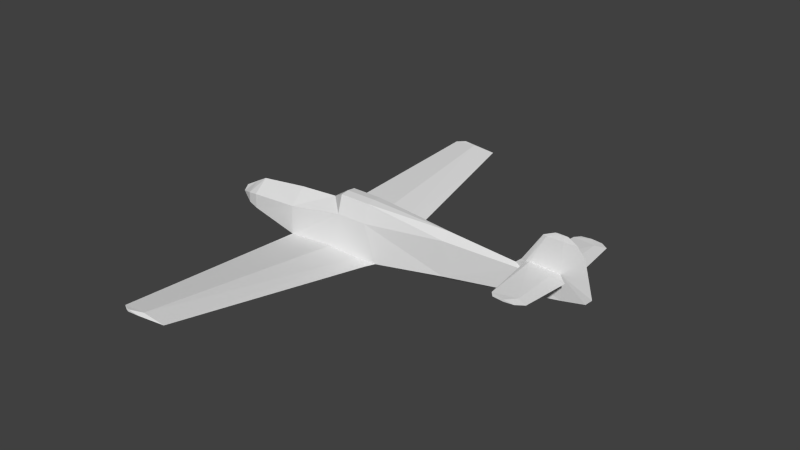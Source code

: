 # Source: bf109_l.blend  (saved by Blender 2.69.0; exported with 4.5.12 LTS)
import bpy
from mathutils import Matrix  # noqa: F401  (used for matrix-valued properties, if any)

bpy.ops.wm.read_factory_settings(use_empty=True)
scene = bpy.context.scene
scene.name = 'Scene'

# ---- collections
col_collection_1 = bpy.data.collections.new('Collection 1'); scene.collection.children.link(col_collection_1)

# ---- materials (node trees are filled in below, after node groups)
mat_material_texture = bpy.data.materials.new('Material Texture')
mat_material_texture.alpha_threshold = 0.0
mat_material_texture.use_transparent_shadow = False
mat_material_texture.roughness = 0.5
mat_material_texture.line_color = (0.0, 0.0, 0.0, 1.0)

# ---- material node trees

# ---- world
world_world = bpy.data.worlds.new('World'); scene.world = world_world
world_world.color = (0.05088, 0.05088, 0.05088)
world_world.use_sun_shadow = False
world_world.sun_shadow_jitter_overblur = 0.0
world_world.cycles.sampling_method = 'NONE'
world_world.cycles.sample_map_resolution = 256

# ---- meshes
me_cylinder = bpy.data.meshes.new('Cylinder')
me_cylinder.from_pydata([(0.69, -0.3, 0.44), (0.34, -4.084e-09, 0.62), (1.37, -0.3, 0.44), (0.69, -0.1825, 0.8277), (1.37, -0.1825, 0.8277), (0.69, 0.3, 0.44), (1.37, 0.3, 0.44), (1.37, 0.1825, 0.8277), (0.69, 0.1825, 0.8277), (0.69, -4.084e-09, 0.85), (-2.24, 0.1056, 4.562e-08), (-1.91, 0.2679, -0.111), (-2.24, 1.229e-09, -0.1056), (-1.91, 1.346e-08, -0.29), (-2.24, -0.1056, 3.304e-08), (-1.91, -0.2679, -0.111), (-1.91, -0.2679, 0.111), (-2.24, 7.103e-09, 0.1056), (-1.91, -2.676e-09, 0.29), (-1.91, 0.2679, 0.111), (5.67, 0.0, 0.22), (5.67, -0.05193, 0.77), (4.909, -0.0664, 0.5997), (1.7, -0.361, -0.3118), (-0.6002, 0.0, -0.46), (-0.5561, -0.3713, -0.3861), (0.515, -0.38, -0.2939), (1.241, -0.3715, -0.331), (-1.67, 1.546e-08, -0.42), (-1.67, -0.3141, -0.1607), (-1.67, -0.3141, 0.1607), (-1.67, -3.458e-09, 0.42), (-0.55, -0.3511, 0.2452), (-0.55, -4.084e-09, 0.56), (3.23, 1.306e-08, -0.25), (3.23, -0.198, -0.1006), (3.23, -0.1867, 0.6397), (4.909, 0.0664, 0.5997), (5.67, 0.05193, 0.77), (4.71, -4.849e-10, 0.66), (1.7, 0.361, -0.3118), (-0.5561, 0.3713, -0.3861), (0.515, 0.38, -0.2939), (1.241, 0.3715, -0.331), (-1.67, 0.3141, -0.1607), (-1.67, 0.3141, 0.1607), (-0.55, 0.3511, 0.2452), (1.7, 1.63e-08, -0.44), (3.23, 0.198, -0.1006), (3.23, 0.1867, 0.6397), (3.23, -2.519e-09, 0.77), (1.37, -3.928e-09, 0.85), (5.039, 0.06064, 0.7387), (4.947, 0.05284, 0.77), (5.04, 0.05856, 0.801), (6.18, 0.0, 0.33), (6.3, 0.0, 0.46), (6.103, 0.0, 1.19), (4.834, 0.0008759, 0.77), (5.247, 0.0, 1.39), (5.334, 0.02918, 1.39), (5.937, 0.0, 1.39), (5.67, 0.024, 1.39), (5.742, 0.0, 1.5), (5.482, 0.0, 1.5), (5.515, 0.011, 1.5), (5.67, 0.006752, 1.5), (5.039, -0.06064, 0.7387), (4.947, -0.05284, 0.77), (5.04, -0.05856, 0.801), (4.834, -0.0008759, 0.77), (5.334, -0.02918, 1.39), (5.67, -0.024, 1.39), (5.515, -0.011, 1.5), (5.67, -0.006752, 1.5), (-0.0511, 4.915, 0.1117), (-0.09034, 4.915, 0.08874), (-0.0511, 4.915, 0.06582), (0.2197, 4.915, 0.08874), (0.6, 0.5326, -0.4558), (1.552, 0.5191, -0.3544), (-0.2534, 4.825, 0.07933), (0.2661, 4.825, 0.03283), (0.7966, 4.825, 0.07933), (0.2661, 4.825, 0.1258), (-0.0511, -4.915, 0.1117), (-0.09034, -4.915, 0.08874), (-0.0511, -4.915, 0.06582), (0.2197, -4.915, 0.08874), (0.6, -0.5326, -0.4558), (1.552, -0.5191, -0.3544), (0.6, 0.0, -0.4725), (-0.2534, -4.825, 0.07933), (0.2661, -4.825, 0.03283), (0.7966, -4.825, 0.07933), (0.2661, -4.825, 0.1258), (5.906, 0.28, 0.77), (5.59, 0.28, 0.741), (5.798, 1.29, 0.77), (5.59, 1.211, 0.7499), (5.108, 1.29, 0.77), (5.64, 1.4, 0.77), (5.2, 1.4, 0.77), (5.417, 1.4, 0.7505), (5.417, 1.4, 0.7895), (5.59, 0.28, 0.799), (5.59, 1.211, 0.7901), (5.906, -0.28, 0.77), (5.59, -0.28, 0.741), (5.798, -1.29, 0.77), (5.59, -1.211, 0.7499), (5.108, -1.29, 0.77), (5.64, -1.4, 0.77), (5.2, -1.4, 0.77), (5.417, -1.4, 0.7505), (5.417, -1.4, 0.7895), (5.59, -0.28, 0.799), (5.59, -1.211, 0.7901)], [], [(11, 19, 45, 44), (48, 37, 20), (10, 12, 14, 17), (13, 28, 29, 15), (22, 39, 50), (23, 47, 34), (23, 35, 2), (34, 35, 23), (89, 25, 91), (35, 20, 22), (49, 37, 48), (33, 32, 1), (37, 50, 39), (20, 38, 55), (31, 32, 33), (0, 25, 26), (52, 37, 53), (60, 65, 66), (66, 63, 61), (60, 66, 62), (53, 58, 59), (62, 66, 61), (54, 53, 60), (60, 53, 59), (69, 71, 68), (78, 77, 76, 75), (25, 89, 92), (94, 88, 93), (77, 78, 82), (88, 85, 86, 87), (93, 89, 94), (13, 11, 44, 28), (96, 99, 98), (96, 97, 99), (112, 115, 113, 114), (111, 115, 117), (111, 113, 115), (107, 109, 110), (107, 110, 108), (117, 112, 109), (110, 112, 114), (49, 7, 50), (32, 25, 0), (47, 89, 91), (42, 5, 43), (46, 45, 31), (7, 49, 6), (109, 112, 110), (114, 113, 111), (23, 90, 47), (37, 39, 53), (69, 111, 117), (15, 29, 30, 16), (29, 25, 32), (38, 56, 55), (40, 34, 47), (22, 20, 21), (58, 53, 39), (54, 60, 38), (21, 55, 56), (37, 38, 20), (20, 55, 21), (22, 68, 39), (59, 64, 65), (74, 61, 63), (59, 73, 64), (68, 59, 70), (72, 61, 74), (71, 74, 73), (67, 68, 22), (54, 38, 105), (105, 38, 96), (70, 39, 68), (71, 59, 68), (64, 73, 74, 63), (64, 63, 66, 65), (47, 90, 89), (10, 19, 11), (35, 36, 2), (84, 78, 75), (42, 43, 84), (81, 84, 75), (41, 42, 84), (81, 77, 82), (81, 75, 76), (88, 95, 85), (83, 82, 78), (77, 81, 76), (95, 94, 27), (46, 1, 5), (41, 84, 81), (92, 86, 85), (43, 6, 40), (34, 48, 20), (36, 22, 50), (25, 92, 95), (27, 23, 2), (49, 50, 37), (87, 86, 92), (26, 95, 27), (92, 93, 87), (25, 95, 26), (43, 80, 83), (84, 43, 83), (95, 88, 94), (79, 91, 41), (17, 18, 19, 10), (84, 83, 78), (31, 33, 46), (47, 91, 79), (93, 88, 87), (47, 79, 80), (79, 81, 82), (89, 90, 94), (80, 40, 47), (34, 20, 35), (89, 93, 92), (82, 83, 79), (95, 92, 85), (79, 83, 80), (99, 52, 100), (52, 53, 100), (97, 52, 99), (105, 96, 106), (100, 106, 104), (103, 100, 102), (99, 103, 101), (106, 96, 98), (106, 98, 101), (100, 104, 102), (54, 105, 106), (38, 52, 97), (110, 111, 67), (54, 106, 100), (38, 97, 96), (67, 111, 68), (108, 110, 67), (53, 54, 100), (116, 117, 107), (68, 111, 69), (115, 112, 117), (104, 106, 101), (98, 99, 101), (117, 109, 107), (101, 103, 102, 104), (38, 37, 52), (38, 60, 62), (111, 110, 114), (100, 103, 99), (69, 117, 116), (32, 0, 1), (16, 30, 31, 18), (30, 29, 32), (48, 6, 49), (33, 1, 46), (34, 40, 48), (32, 31, 30), (40, 6, 48), (36, 50, 4), (26, 27, 0), (27, 94, 90), (10, 11, 13, 12), (41, 5, 42), (4, 2, 36), (36, 35, 22), (50, 51, 4), (8, 9, 51, 7), (14, 15, 16), (0, 27, 2), (41, 24, 28), (91, 24, 41), (25, 29, 28), (24, 25, 28), (91, 25, 24), (41, 81, 79), (41, 28, 44), (50, 7, 51), (71, 72, 74), (59, 65, 60), (59, 71, 73), (62, 61, 38), (38, 61, 57), (38, 57, 56), (3, 4, 51, 9), (80, 43, 40), (90, 23, 27), (21, 57, 61), (21, 67, 22), (21, 56, 57), (21, 107, 108), (21, 108, 67), (116, 107, 21), (69, 116, 21), (69, 21, 71), (72, 21, 61), (21, 72, 71), (0, 2, 4, 3), (5, 6, 43), (1, 9, 8), (1, 3, 9), (1, 0, 3), (14, 16, 18, 17), (12, 13, 15, 14), (45, 46, 44), (46, 5, 41), (44, 46, 41), (19, 18, 31, 45), (5, 8, 7, 6), (1, 8, 5)])
_uv = me_cylinder.uv_layers.new(name='UVMap')
_uv.uv.foreach_set('vector', [0.2882, 0.7827, 0.2882, 0.7638, 0.3086, 0.7596, 0.3086, 0.7869, 0.7251, 0.7818, 0.8678, 0.7222, 0.9325, 0.7545, 0.04194, 0.6629, 0.05989, 0.645, 0.07784, 0.6629, 0.05989, 0.6809, 0.2882, 0.8368, 0.3086, 0.8257, 0.3086, 0.8478, 0.2882, 0.852, 0.8678, 0.9124, 0.8509, 0.9175, 0.7251, 0.9269, 0.5951, 0.8349, 0.5951, 0.824, 0.7251, 0.8402, 0.5951, 0.8349, 0.7251, 0.8529, 0.567, 0.8988, 0.7251, 0.8402, 0.7251, 0.8529, 0.5951, 0.8349, 0.4547, 0.112, 0.4684, 0.01373, 0.5, 0.112, 0.7251, 0.8529, 0.9325, 0.8801, 0.8678, 0.9124, 0.7251, 0.7188, 0.8678, 0.7222, 0.7251, 0.7818, 0.4038, 0.909, 0.4038, 0.8823, 0.4795, 0.9141, 0.8678, 0.7222, 0.7251, 0.7078, 0.8509, 0.7171, 0.9325, 0.7545, 0.9325, 0.7078, 0.9758, 0.7452, 0.3086, 0.8971, 0.4038, 0.8823, 0.4038, 0.909, 0.5092, 0.8988, 0.4033, 0.8286, 0.4943, 0.8364, 0.8788, 0.7104, 0.8678, 0.7222, 0.871, 0.7078, 0.9039, 0.6551, 0.9193, 0.6457, 0.9325, 0.6457, 0.5006, -0.1077, 0.5, -0.1138, 0.5, -0.1303, 0.9039, 0.6551, 0.9325, 0.6457, 0.9325, 0.6551, 0.871, 0.7078, 0.8614, 0.7078, 0.8965, 0.6551, 0.9325, 0.6551, 0.9325, 0.6457, 0.9551, 0.6551, 0.8789, 0.7051, 0.871, 0.7078, 0.9039, 0.6551, 0.9039, 0.6551, 0.871, 0.7078, 0.8965, 0.6551, 0.8789, 0.9295, 0.9039, 0.9796, 0.871, 0.9269, 0.9177, 0.3556, 0.9177, 0.3786, 0.9177, 0.3819, 0.9177, 0.3786, 0.4684, 0.01373, 0.4547, 0.112, 0.08987, 0.03946, 0.08987, 0.1287, 0.08226, 0.07966, 0.08987, 0.08361, 0.9177, 0.05665, 0.9177, 0.07966, 0.9101, 0.08361, 0.08226, 0.3556, 0.08226, 0.3786, 0.08226, 0.3819, 0.08226, 0.3786, 0.08987, 0.08361, 0.4547, 0.112, 0.08987, 0.1287, 0.2882, 0.7979, 0.2882, 0.7827, 0.3086, 0.7869, 0.3086, 0.8089, 0.7892, 0.4582, 0.7101, 0.4851, 0.7034, 0.4675, 0.7892, 0.4582, 0.7892, 0.4851, 0.7101, 0.4851, 0.0672, 0.4802, 0.0672, 0.4991, 0.0672, 0.5176, 0.0672, 0.4991, 0.07655, 0.5254, 0.0672, 0.4991, 0.08328, 0.4844, 0.07655, 0.5254, 0.0672, 0.5176, 0.0672, 0.4991, 0.8368, 0.4582, 0.9227, 0.4675, 0.9159, 0.4851, 0.8368, 0.4582, 0.9159, 0.4851, 0.8368, 0.4851, 0.08328, 0.4844, 0.0672, 0.4802, 0.07655, 0.4668, 0.9159, 0.4851, 0.932, 0.4809, 0.932, 0.4998, 0.7251, 0.7188, 0.567, 0.7029, 0.7251, 0.7078, 0.4038, 0.8823, 0.4033, 0.8286, 0.5092, 0.8988, 0.5, 0.2055, 0.4547, 0.112, 0.5, 0.112, 0.4943, 0.7982, 0.5092, 0.7358, 0.556, 0.8014, 0.4038, 0.7524, 0.3086, 0.7596, 0.3086, 0.7375, 0.567, 0.7029, 0.7251, 0.7188, 0.567, 0.7358, 0.9227, 0.4675, 0.932, 0.4809, 0.9159, 0.4851, 0.932, 0.4998, 0.932, 0.5183, 0.9227, 0.5261, 0.4693, 0.2055, 0.4559, 0.1929, 0.5, 0.2055, 0.8678, 0.7222, 0.8509, 0.7171, 0.871, 0.7078, 0.1812, 0.5312, 0.07655, 0.5254, 0.08328, 0.4844, 0.2882, 0.852, 0.3086, 0.8478, 0.3086, 0.8751, 0.2882, 0.8709, 0.3086, 0.8478, 0.4033, 0.8286, 0.4038, 0.8823, 0.9325, 0.7078, 0.986, 0.7341, 0.9758, 0.7452, 0.5951, 0.7997, 0.7251, 0.7945, 0.5951, 0.8106, 0.8678, 0.9124, 0.9325, 0.8801, 0.9325, 0.9269, 0.8614, 0.7078, 0.871, 0.7078, 0.8509, 0.7171, 0.8789, 0.7051, 0.9039, 0.6551, 0.9325, 0.7078, 0.9325, 0.9269, 0.9758, 0.8895, 0.986, 0.9005, 0.8678, 0.7222, 0.9325, 0.7078, 0.9325, 0.7545, 0.9325, 0.8801, 0.9758, 0.8895, 0.9325, 0.9269, 0.8678, 0.9124, 0.871, 0.9269, 0.8509, 0.9175, 0.8965, 0.6551, 0.9165, 0.6457, 0.9193, 0.6457, 0.4994, -0.1077, 0.5, -0.1303, 0.5, -0.1138, 0.8965, 0.9796, 0.9193, 0.9889, 0.9165, 0.9889, 0.871, 0.9269, 0.8965, 0.9796, 0.8614, 0.9269, 0.9325, 0.9796, 0.9551, 0.9796, 0.9325, 0.9889, 0.9039, 0.9796, 0.9325, 0.9889, 0.9193, 0.9889, 0.8788, 0.9242, 0.871, 0.9269, 0.8678, 0.9124, 0.1912, 0.5312, 0.1906, 0.4776, 0.21, 0.4844, 0.21, 0.4844, 0.1906, 0.4776, 0.21, 0.4575, 0.8614, 0.9269, 0.8509, 0.9175, 0.871, 0.9269, 0.9039, 0.9796, 0.8965, 0.9796, 0.871, 0.9269, 0.9165, 0.9889, 0.9193, 0.9889, 0.9325, 0.9889, 0.9386, 0.9889, 0.9165, 0.6457, 0.9386, 0.6457, 0.9325, 0.6457, 0.9193, 0.6457, 0.5, 0.2055, 0.4559, 0.1929, 0.4547, 0.112, 0.04194, 0.6629, 0.01435, 0.6818, 0.01435, 0.644, 0.7251, 0.8529, 0.7251, 0.9158, 0.567, 0.8988, 0.9101, 0.3516, 0.9177, 0.3556, 0.9177, 0.3786, 0.5323, 0.3305, 0.5316, 0.2688, 0.9101, 0.3516, 0.9101, 0.3958, 0.9101, 0.3516, 0.9177, 0.3786, 0.5316, 0.4215, 0.5323, 0.3305, 0.9101, 0.3516, 0.9101, 0.03946, 0.9177, 0.05665, 0.9101, 0.08361, 0.9101, 0.3958, 0.9177, 0.3786, 0.9177, 0.3819, 0.08226, 0.3556, 0.08987, 0.3516, 0.08226, 0.3786, 0.9101, 0.1287, 0.9101, 0.08361, 0.9177, 0.07966, 0.9177, 0.3786, 0.9101, 0.3958, 0.9177, 0.3819, 0.08987, 0.3516, 0.08987, 0.3065, 0.4684, 0.2688, 0.4038, 0.7524, 0.4795, 0.7205, 0.5092, 0.7358, 0.5316, 0.4215, 0.9101, 0.3516, 0.9101, 0.3958, 0.08987, 0.3958, 0.08226, 0.3819, 0.08226, 0.3786, 0.556, 0.8014, 0.567, 0.7358, 0.5951, 0.7997, 0.7251, 0.7945, 0.7251, 0.7818, 0.9325, 0.7545, 0.7251, 0.9158, 0.8678, 0.9124, 0.7251, 0.9269, 0.4684, 0.4215, 0.08987, 0.3958, 0.08987, 0.3516, 0.556, 0.8333, 0.5951, 0.8349, 0.567, 0.8988, 0.7251, 0.7188, 0.7251, 0.7078, 0.8678, 0.7222, 0.08226, 0.05665, 0.08226, 0.05331, 0.08987, 0.03946, 0.4677, 0.3305, 0.08987, 0.3516, 0.4684, 0.2688, 0.08987, 0.03946, 0.08987, 0.08361, 0.08226, 0.05665, 0.4684, 0.4215, 0.08987, 0.3516, 0.4677, 0.3305, 0.5316, 0.2688, 0.5441, 0.2423, 0.9101, 0.3065, 0.9101, 0.3516, 0.5316, 0.2688, 0.9101, 0.3065, 0.08987, 0.3516, 0.08226, 0.3556, 0.08987, 0.3065, 0.5453, 0.112, 0.5, 0.112, 0.5316, 0.01373, 0.05989, 0.6809, 0.05989, 0.7122, 0.01435, 0.6818, 0.04194, 0.6629, 0.9101, 0.3516, 0.9101, 0.3065, 0.9177, 0.3556, 0.3086, 0.7375, 0.4038, 0.7256, 0.4038, 0.7524, 0.5, 0.2055, 0.5, 0.112, 0.5453, 0.112, 0.08987, 0.08361, 0.08226, 0.07966, 0.08226, 0.05665, 0.5, 0.2055, 0.5453, 0.112, 0.5441, 0.1929, 0.5453, 0.112, 0.9101, 0.03946, 0.9101, 0.08361, 0.4547, 0.112, 0.4559, 0.1929, 0.08987, 0.1287, 0.5441, 0.1929, 0.5307, 0.2055, 0.5, 0.2055, 0.7251, 0.8402, 0.9325, 0.8801, 0.7251, 0.8529, 0.4547, 0.112, 0.08987, 0.08361, 0.08987, 0.03946, 0.9101, 0.08361, 0.9101, 0.1287, 0.5453, 0.112, 0.08987, 0.3516, 0.08987, 0.3958, 0.08226, 0.3786, 0.5453, 0.112, 0.9101, 0.1287, 0.5441, 0.1929, 0.7101, 0.4851, 0.8079, 0.532, 0.7034, 0.5261, 0.8079, 0.532, 0.8085, 0.5398, 0.7034, 0.5261, 0.7892, 0.4851, 0.8079, 0.532, 0.7101, 0.4851, 0.21, 0.4844, 0.21, 0.4575, 0.2891, 0.4844, 0.2958, 0.5254, 0.2891, 0.4844, 0.3052, 0.4991, 0.694, 0.4998, 0.7034, 0.5261, 0.694, 0.5183, 0.7101, 0.4851, 0.694, 0.4998, 0.694, 0.4809, 0.2891, 0.4844, 0.21, 0.4575, 0.2958, 0.4668, 0.2891, 0.4844, 0.2958, 0.4668, 0.3052, 0.4802, 0.2958, 0.5254, 0.3052, 0.4991, 0.3052, 0.5176, 0.1912, 0.5312, 0.21, 0.4844, 0.2891, 0.4844, 0.8086, 0.4783, 0.8079, 0.532, 0.7892, 0.4851, 0.9159, 0.4851, 0.9227, 0.5261, 0.8182, 0.532, 0.1912, 0.5312, 0.2891, 0.4844, 0.2958, 0.5254, 0.8086, 0.4783, 0.7892, 0.4851, 0.7892, 0.4582, 0.8182, 0.532, 0.9227, 0.5261, 0.8175, 0.5398, 0.8368, 0.4851, 0.9159, 0.4851, 0.8182, 0.532, 0.1907, 0.5391, 0.1912, 0.5312, 0.2958, 0.5254, 0.1624, 0.4844, 0.08328, 0.4844, 0.1624, 0.4575, 0.1817, 0.5391, 0.07655, 0.5254, 0.1812, 0.5312, 0.0672, 0.4991, 0.0672, 0.4802, 0.08328, 0.4844, 0.3052, 0.4991, 0.2891, 0.4844, 0.3052, 0.4802, 0.7034, 0.4675, 0.7101, 0.4851, 0.694, 0.4809, 0.08328, 0.4844, 0.07655, 0.4668, 0.1624, 0.4575, 0.3052, 0.4802, 0.3052, 0.4991, 0.3052, 0.5176, 0.3052, 0.4991, 0.9325, 0.7078, 0.8678, 0.7222, 0.8788, 0.7104, 0.9325, 0.7078, 0.9039, 0.6551, 0.9325, 0.6551, 0.9227, 0.5261, 0.9159, 0.4851, 0.932, 0.4998, 0.7034, 0.5261, 0.694, 0.4998, 0.7101, 0.4851, 0.1812, 0.5312, 0.08328, 0.4844, 0.1624, 0.4844, 0.4038, 0.8823, 0.5092, 0.8988, 0.4795, 0.9141, 0.2882, 0.8709, 0.3086, 0.8751, 0.3086, 0.8971, 0.2882, 0.8861, 0.3086, 0.8751, 0.3086, 0.8478, 0.4038, 0.8823, 0.7251, 0.7818, 0.567, 0.7358, 0.7251, 0.7188, 0.4038, 0.7256, 0.4795, 0.7205, 0.4038, 0.7524, 0.7251, 0.7945, 0.5951, 0.7997, 0.7251, 0.7818, 0.4038, 0.8823, 0.3086, 0.8971, 0.3086, 0.8751, 0.5951, 0.7997, 0.567, 0.7358, 0.7251, 0.7818, 0.7251, 0.9158, 0.7251, 0.9269, 0.567, 0.9318, 0.4943, 0.8364, 0.556, 0.8333, 0.5092, 0.8988, 0.4684, 0.2688, 0.08987, 0.3065, 0.4559, 0.2423, 0.04194, 0.6629, 0.01435, 0.644, 0.05989, 0.6136, 0.05989, 0.645, 0.4033, 0.806, 0.5092, 0.7358, 0.4943, 0.7982, 0.567, 0.9318, 0.567, 0.8988, 0.7251, 0.9158, 0.7251, 0.9158, 0.7251, 0.8529, 0.8678, 0.9124, 0.7251, 0.9269, 0.567, 0.9337, 0.567, 0.9318, 0.3471, 0.6346, 0.3471, 0.6194, 0.4038, 0.6194, 0.4038, 0.6346, 0.07784, 0.6629, 0.1054, 0.644, 0.1054, 0.6818, 0.5092, 0.8988, 0.556, 0.8333, 0.567, 0.8988, 0.4033, 0.806, 0.3996, 0.8123, 0.3086, 0.8089, 0.5, 0.112, 0.5, 0.009977, 0.5316, 0.01373, 0.4033, 0.8286, 0.3086, 0.8478, 0.3086, 0.8257, 0.3996, 0.8223, 0.4033, 0.8286, 0.3086, 0.8257, 0.5, 0.112, 0.4684, 0.01373, 0.5, 0.009977, 0.5316, 0.01373, 0.9101, 0.03946, 0.5453, 0.112, 0.4033, 0.806, 0.3086, 0.8089, 0.3086, 0.7869, 0.7251, 0.7078, 0.567, 0.7029, 0.567, 0.701, 0.9039, 0.9796, 0.9325, 0.9796, 0.9325, 0.9889, 0.8965, 0.6551, 0.9193, 0.6457, 0.9039, 0.6551, 0.8965, 0.9796, 0.9039, 0.9796, 0.9193, 0.9889, 0.9325, 0.6551, 0.9551, 0.6551, 0.9325, 0.7078, 0.9325, 0.7078, 0.9551, 0.6551, 0.9693, 0.6721, 0.9325, 0.7078, 0.9693, 0.6721, 0.986, 0.7341, 0.3471, 0.6042, 0.4038, 0.6042, 0.4038, 0.6194, 0.3471, 0.6194, 0.5441, 0.2423, 0.5316, 0.2688, 0.5307, 0.2297, 0.4559, 0.2423, 0.4693, 0.2297, 0.4684, 0.2688, 0.9325, 0.9269, 0.9693, 0.9626, 0.9551, 0.9796, 0.9325, 0.9269, 0.8788, 0.9242, 0.8678, 0.9124, 0.9325, 0.9269, 0.986, 0.9005, 0.9693, 0.9626, 0.8174, 0.4783, 0.8368, 0.4582, 0.8368, 0.4851, 0.8174, 0.4783, 0.8368, 0.4851, 0.8182, 0.532, 0.1624, 0.4844, 0.1624, 0.4575, 0.1818, 0.4776, 0.1812, 0.5312, 0.1624, 0.4844, 0.1818, 0.4776, 0.8789, 0.9295, 0.9325, 0.9269, 0.9039, 0.9796, 0.9325, 0.9796, 0.9325, 0.9269, 0.9551, 0.9796, 0.9325, 0.9269, 0.9325, 0.9796, 0.9039, 0.9796, 0.3471, 0.5944, 0.4038, 0.5944, 0.4038, 0.6042, 0.3471, 0.6042, 0.5092, 0.7358, 0.567, 0.7358, 0.556, 0.8014, 0.3179, 0.6194, 0.3471, 0.6194, 0.3471, 0.6346, 0.3179, 0.6194, 0.3471, 0.6042, 0.3471, 0.6194, 0.3179, 0.6194, 0.3471, 0.5944, 0.3471, 0.6042, 0.07784, 0.6629, 0.1054, 0.6818, 0.05989, 0.7122, 0.05989, 0.6809, 0.05989, 0.645, 0.05989, 0.6136, 0.1054, 0.644, 0.07784, 0.6629, 0.3086, 0.7596, 0.4038, 0.7524, 0.3086, 0.7869, 0.4038, 0.7524, 0.5092, 0.7358, 0.4033, 0.806, 0.3086, 0.7869, 0.4038, 0.7524, 0.4033, 0.806, 0.2882, 0.7638, 0.2882, 0.7486, 0.3086, 0.7375, 0.3086, 0.7596, 0.3471, 0.6444, 0.3471, 0.6346, 0.4038, 0.6346, 0.4038, 0.6444, 0.3179, 0.6194, 0.3471, 0.6346, 0.3471, 0.6444])
me_cylinder.materials.append(mat_material_texture)
me_cylinder.use_remesh_preserve_volume = False
me_cylinder.use_remesh_preserve_attributes = False
me_cylinder.use_mirror_vertex_groups = False
me_cylinder.update()

# ---- objects
ob_low = bpy.data.objects.new('Low', me_cylinder)

# ---- transforms, parenting, visibility, modifiers, constraints
ob_low.location = (0.0, 0.0, 0.0)
ob_low.lineart.crease_threshold = 0.0

# ---- collection membership
col_collection_1.objects.link(ob_low)

# ---- scene / render settings (as saved in the file)
scene.frame_start = 1; scene.frame_end = 250; scene.frame_set(1)
scene.render.engine = 'BLENDER_EEVEE_NEXT'
scene.render.resolution_percentage = 50
scene.render.dither_intensity = 0.0
scene.cycles.use_denoising = False
scene.cycles.samples = 10
scene.cycles.sampling_pattern = 'TABULATED_SOBOL'
scene.cycles.light_sampling_threshold = 0.0
scene.cycles.use_adaptive_sampling = False
scene.cycles.use_light_tree = False
scene.cycles.blur_glossy = 0.0
scene.cycles.volume_bounces = 1
scene.cycles.pixel_filter_type = 'GAUSSIAN'
scene.cycles.sample_clamp_indirect = 0.0
scene.view_settings.view_transform = 'Standard'
bpy.context.view_layer.update()

# ---- added for rendering (the .blend has no active camera and no usable light): camera, sun
cam_auto = bpy.data.cameras.new('AutoCamera')
cam_auto.lens = 50.0
cam_auto.sensor_width = 36.0
cam_auto.clip_end = 1000.0
ob_auto_camera = bpy.data.objects.new('AutoCamera', cam_auto)
scene.collection.objects.link(ob_auto_camera)
ob_auto_camera.location = (14.2152, -14.6222, 10.2619)
ob_auto_camera.rotation_euler = (1.09748, -7.21219e-08, 0.694738)
scene.camera = ob_auto_camera
light_auto_sun = bpy.data.lights.new('AutoSun', 'SUN')
light_auto_sun.energy = 3.0
light_auto_sun.angle = 0.0523599
ob_auto_sun = bpy.data.objects.new('AutoSun', light_auto_sun)
scene.collection.objects.link(ob_auto_sun)
ob_auto_sun.rotation_euler = (0.872665, 0.174533, 0.523599)
bpy.context.view_layer.update()
